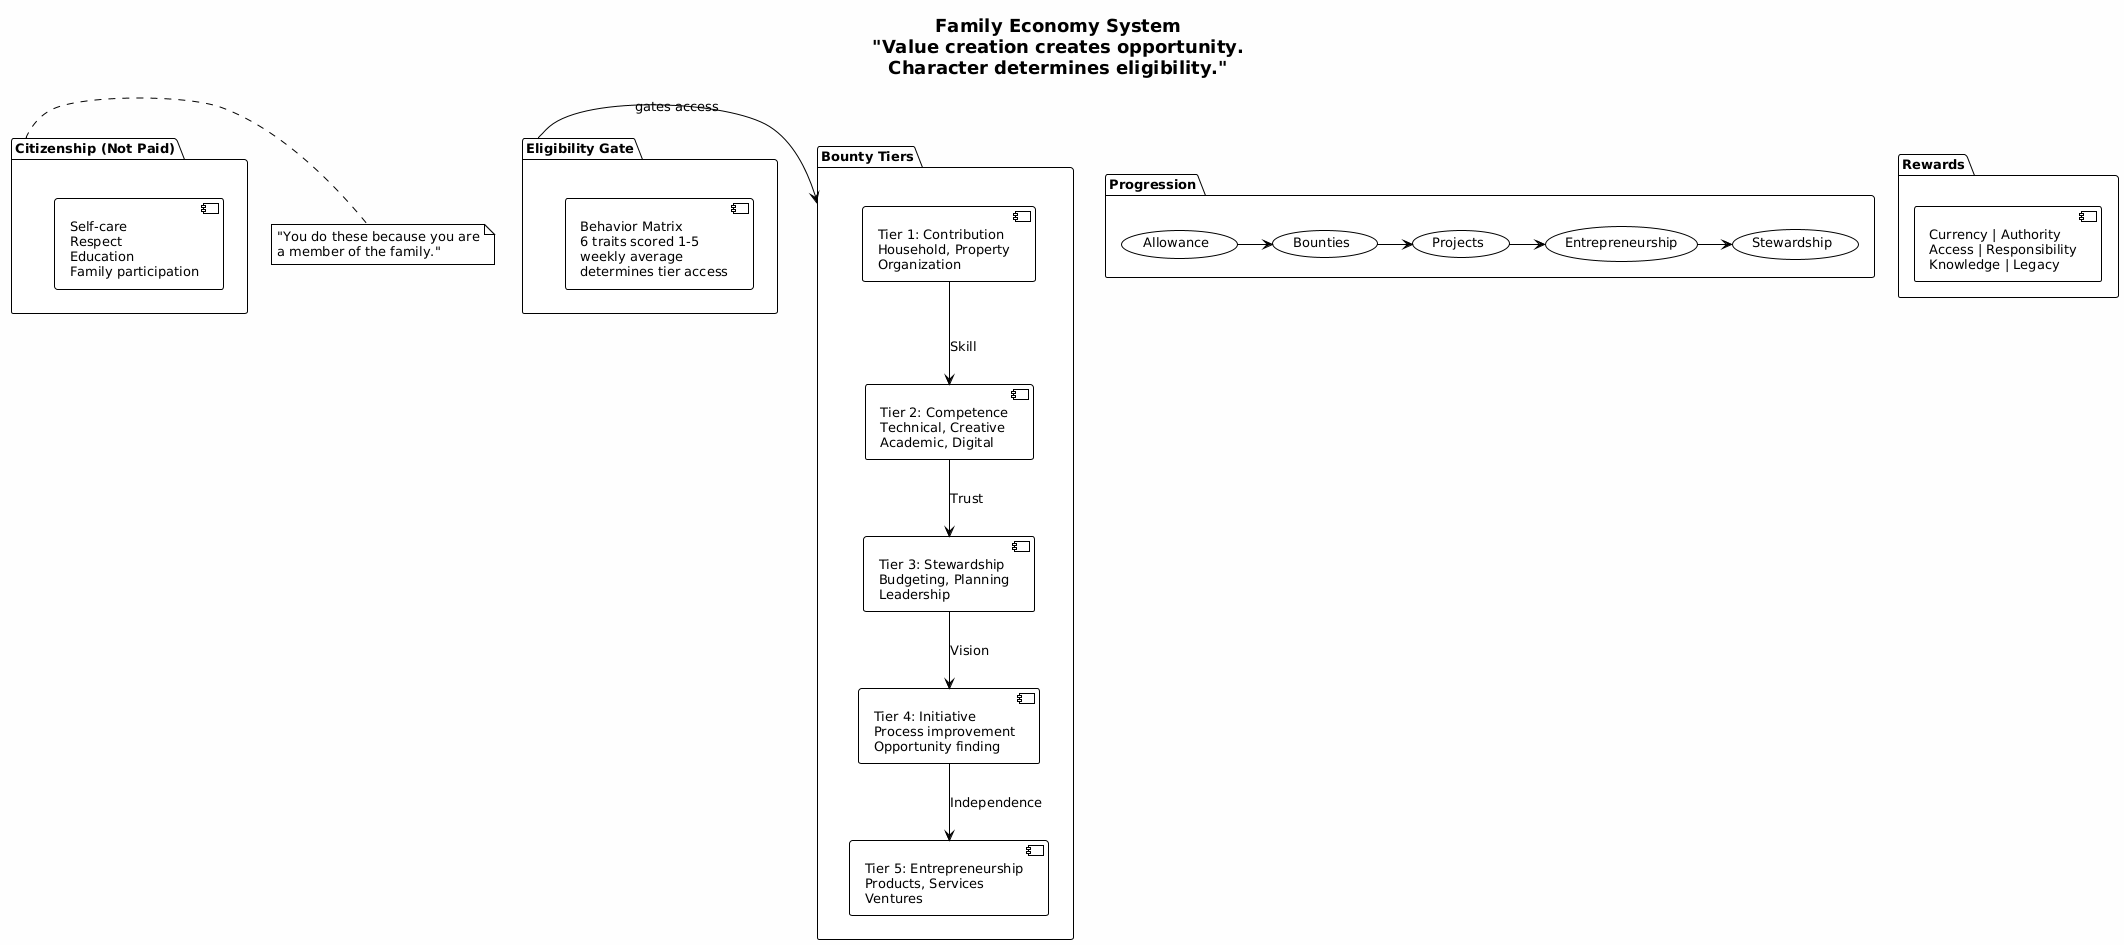

The diagram above was rendered by PlantUML. Its source (embedded in the PNG):
@startuml family_economy
!theme plain
skinparam backgroundColor #FEFEFE
skinparam defaultFontSize 13
skinparam titleFontSize 18

title Family Economy System\n"Value creation creates opportunity.\nCharacter determines eligibility."

package "Citizenship (Not Paid)" as cit {
  [Self-care\nRespect\nEducation\nFamily participation]
}

note right of cit
  "You do these because you are
  a member of the family."
end note

package "Bounty Tiers" as tiers {
  [Tier 1: Contribution\nHousehold, Property\nOrganization] as t1
  [Tier 2: Competence\nTechnical, Creative\nAcademic, Digital] as t2
  [Tier 3: Stewardship\nBudgeting, Planning\nLeadership] as t3
  [Tier 4: Initiative\nProcess improvement\nOpportunity finding] as t4
  [Tier 5: Entrepreneurship\nProducts, Services\nVentures] as t5

  t1 -down-> t2 : Skill
  t2 -down-> t3 : Trust
  t3 -down-> t4 : Vision
  t4 -down-> t5 : Independence
}

package "Eligibility Gate" as gate {
  [Behavior Matrix\n6 traits scored 1-5\nweekly average\ndetermines tier access]
}

package "Rewards" as rewards {
  [Currency | Authority\nAccess | Responsibility\nKnowledge | Legacy]
}

gate -right-> tiers : gates access

package "Progression" as prog {
  (Allowance) -right-> (Bounties)
  (Bounties) -right-> (Projects)
  (Projects) -right-> (Entrepreneurship)
  (Entrepreneurship) -right-> (Stewardship)
}

@enduml